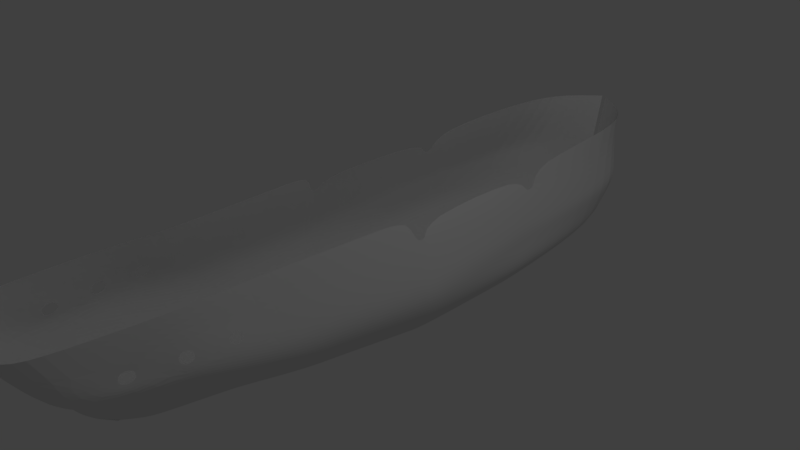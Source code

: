 # Source: FD2.blend  (saved by Blender 2.77.0; exported with 4.5.12 LTS)
import bpy
from mathutils import Matrix  # noqa: F401  (used for matrix-valued properties, if any)

bpy.ops.wm.read_factory_settings(use_empty=True)
scene = bpy.context.scene
scene.name = 'Scene'

# ---- collections
col_collection_1 = bpy.data.collections.new('Collection 1'); scene.collection.children.link(col_collection_1)

# ---- materials (node trees are filled in below, after node groups)
mat_material = bpy.data.materials.new('Material')
mat_material.alpha_threshold = 0.0
mat_material.use_transparent_shadow = False
mat_material.roughness = 0.5
mat_material.line_color = (0.0, 0.0, 0.0, 1.0)

# ---- material node trees

# ---- world
world_world = bpy.data.worlds.new('World'); scene.world = world_world
world_world.color = (0.05088, 0.05088, 0.05088)
world_world.use_sun_shadow = False
world_world.sun_shadow_jitter_overblur = 0.0
world_world.cycles.sampling_method = 'MANUAL'

# ---- cameras
cam_camera = bpy.data.cameras.new('Camera')
cam_camera.clip_end = 100.0
cam_camera.lens = 35.0
cam_camera.sensor_width = 32.0
cam_camera.sensor_height = 18.0
cam_camera.ortho_scale = 7.314
cam_camera.dof.focus_distance = 0.0
cam_camera.dof.aperture_fstop = 128.0

# ---- lights
light_lamp = bpy.data.lights.new('Lamp', 'POINT')
light_lamp.transmission_factor = 0.0
light_lamp.cutoff_distance = 30.0
light_lamp.energy = 100.0
light_lamp.shadow_buffer_clip_start = 1.001
light_lamp.shadow_soft_size = 0.1
light_lamp.shadow_maximum_resolution = 0.006
light_lamp.use_absolute_resolution = True

# ---- meshes
me_cube = bpy.data.meshes.new('Cube')
me_cube.from_pydata([(0.3872, 2.871, -0.8106), (0.08717, -3.196, -0.729), (-0.006192, -3.661, -0.6226), (0.01624, 4.066, -0.6395), (0.8451, 3.98, 0.9237), (0.7528, -4.577, 0.9714), (-0.006193, -4.955, 0.9922), (0.0308, 4.904, 0.9782), (0.591, -0.04233, -0.8706), (1.061, 3.337, -0.02975), (0.9247, -0.03151, 0.8125), (0.5232, -3.835, -0.03738), (-0.002032, -4.229, -0.04126), (0.02746, 4.669, -0.0324), (1.228, -0.03759, -0.1046), (0.2766, -1.679, -0.8343), (0.8021, -2.394, 0.9107), (1.054, -2.057, -0.07098), (0.5927, 1.439, -0.8376), (0.8849, 2.048, 0.8932), (1.122, 1.674, -0.06716), (0.2449, 3.476, -0.7712), (0.5458, 4.582, 0.951), (0.8439, 4.143, -0.03108), (0.00623, -4.019, -0.3499), (0.2603, -3.538, -0.3622), (1.102, -0.03981, -0.4644), (0.02219, 4.512, -0.3116), (1.042, 3.112, -0.3937), (0.8585, -1.78, -0.4295), (1.127, 1.564, -0.429), (0.7094, 4.006, -0.3759), (1.01, 3.546, 0.2794), (0.8114, -4.254, 0.2938), (-0.006193, -4.544, 0.2939), (0.02854, 4.745, 0.2953), (1.155, -0.03562, 0.2009), (1.017, -2.239, 0.2474), (1.07, 1.78, 0.2402), (0.8301, 4.286, 0.2874), (0.8953, 3.791, 0.6435), (0.7768, -4.413, 0.6766), (-0.006193, -4.82, 0.6884), (0.02982, 4.835, 0.6811), (0.6158, 4.453, 0.6623), (1.014, -0.0333, 0.6066), (0.8845, -2.295, 0.6221), (0.9547, 2.047, 0.602), (0.06353, -3.376, -0.7057), (0.6043, -4.912, 0.9759), (0.3429, -4.096, -0.03823), (0.1585, -3.808, -0.348), (0.6502, -4.492, 0.301), (0.6231, -4.763, 0.6792), (0.9381, -0.04107, -0.6675), (0.6416, -1.73, -0.6319), (0.9515, 1.501, -0.6333), (1.879e-05, -3.867, -0.4862), (0.1696, -3.415, -0.5456), (0.01921, 4.289, -0.4755), (0.8063, 2.991, -0.6022), (0.5687, 3.741, -0.5735), (0.1015, -3.598, -0.524), (1.204, -0.03659, 0.04973), (1.062, -2.112, 0.08981), (1.108, 1.728, 0.08808), (1.057, 3.443, 0.1264), (0.7237, -4.012, 0.1299), (-0.004134, -4.338, 0.128), (0.02801, 4.708, 0.1331), (0.8871, 4.215, 0.1298), (0.553, -4.261, 0.1331), (0.002099, -4.124, -0.1956), (0.3568, -3.687, -0.1998), (0.02483, 4.591, -0.172), (1.059, 3.225, -0.2117), (0.7961, 4.075, -0.2035), (1.195, -0.0387, -0.2845), (0.983, -1.919, -0.2502), (1.155, 1.619, -0.2481), (0.2158, -3.952, -0.1931), (0.2051, -2.251, -0.7945), (0.8352, -3.218, 0.9336), (0.9232, -2.728, -0.0583), (0.6288, -2.444, -0.4041), (1.0, -2.954, 0.2649), (0.8956, -3.095, 0.6427), (0.4635, -2.366, -0.5993), (0.9953, -2.829, 0.1049), (0.7984, -2.586, -0.2312), (0.5925, 1.279, -0.8413), (0.8893, 1.812, 0.8208), (1.134, 1.489, -0.07134), (1.125, 1.39, -0.433), (1.08, 1.582, 0.2358), (0.9613, 1.811, 0.5974), (0.95, 1.334, -0.6371), (1.119, 1.536, 0.08379), (1.159, 1.439, -0.2522), (0.5641, -0.1827, -0.8674), (0.9142, -0.2341, 0.8989), (1.213, -0.2108, -0.1017), (1.081, -0.1891, -0.4614), (1.143, -0.2183, 0.2049), (1.003, -0.2273, 0.6118), (0.9127, -0.1859, -0.6644), (1.191, -0.2146, 0.05317), (1.177, -0.1999, -0.2815), (0.1678, -2.55, -0.7738), (0.8091, -3.648, 0.9455), (0.7966, -3.079, -0.05168), (0.5121, -2.79, -0.3909), (0.9406, -3.366, 0.274), (0.858, -3.512, 0.6534), (0.3705, -2.698, -0.5823), (0.9093, -3.204, 0.1128), (0.6587, -2.934, -0.2213), (0.3428, -1.335, -0.8419), (0.8278, -1.898, 0.908), (1.09, -1.632, -0.07804), (0.9097, -1.414, -0.4368), (1.046, -1.774, 0.2376), (0.9117, -1.82, 0.6198), (0.704, -1.375, -0.6394), (1.091, -1.676, 0.08138), (1.028, -1.523, -0.2574), (0.4153, -0.9571, -0.8503), (0.8561, -1.352, 0.905), (1.131, -1.166, -0.0858), (0.966, -1.013, -0.4449), (1.078, -1.264, 0.2269), (0.9416, -1.298, 0.6172), (0.7724, -0.9848, -0.6476), (1.124, -1.197, 0.07213), (1.077, -1.089, -0.2653), (0.4897, -0.5699, -0.8589), (0.8852, -0.7932, 0.902), (1.172, -0.6886, -0.09374), (1.024, -0.6008, -0.4531), (1.11, -0.7411, 0.2159), (0.9722, -0.7624, 0.6145), (0.8426, -0.5854, -0.656), (1.158, -0.7057, 0.06265), (1.127, -0.6447, -0.2734), (0.8424, -3.924, 0.3914), (0.8704, -3.73, 0.388), (0.8286, -3.917, 0.5402), (0.8472, -3.727, 0.5335), (0.9052, -3.327, 0.5265), (0.9283, -3.331, 0.372), (0.956, -3.15, 0.3669), (0.921, -3.146, 0.519), (0.9358, -2.776, 0.5092), (0.9777, -2.779, 0.3587), (0.9816, -2.595, 0.3554), (0.9327, -2.592, 0.5058)], [], [(70, 23, 13, 69), (122, 118, 16, 46), (113, 109, 5, 41), (53, 49, 6, 42), (125, 119, 17, 78), (61, 21, 3, 59), (116, 110, 11, 73), (95, 91, 10, 45), (80, 50, 12, 72), (98, 92, 14, 77), (75, 9, 20, 79), (40, 4, 19, 47), (60, 0, 21, 61), (66, 9, 23, 70), (75, 28, 31, 76), (60, 28, 30, 56), (96, 93, 26, 54), (62, 51, 24, 57), (114, 111, 25, 58), (76, 31, 27, 74), (123, 120, 29, 55), (40, 32, 39, 44), (66, 32, 38, 65), (97, 94, 36, 63), (71, 52, 34, 68), (124, 121, 37, 64), (44, 39, 35, 43), (22, 44, 43, 7), (4, 40, 44, 22), (32, 40, 47, 38), (94, 95, 45, 36), (52, 53, 42, 34), (121, 122, 46, 37), (33, 41, 53, 52), (67, 33, 52, 71), (58, 25, 51, 62), (73, 11, 50, 80), (41, 5, 49, 53), (1, 58, 62, 48), (117, 123, 55, 15), (108, 114, 58, 1), (48, 62, 57, 2), (90, 96, 54, 8), (0, 60, 56, 18), (28, 60, 61, 31), (31, 61, 59, 27), (11, 67, 71, 50), (119, 124, 64, 17), (110, 115, 67, 11), (50, 71, 68, 12), (92, 97, 63, 14), (9, 66, 65, 20), (32, 66, 70, 39), (39, 70, 69, 35), (25, 73, 80, 51), (23, 76, 74, 13), (9, 75, 76, 23), (28, 75, 79, 30), (93, 98, 77, 26), (51, 80, 72, 24), (111, 116, 73, 25), (120, 125, 78, 29), (29, 78, 89, 84), (17, 64, 88, 83), (15, 55, 87, 81), (37, 154, 153, 85), (64, 37, 85, 88), (55, 29, 84, 87), (78, 17, 83, 89), (46, 16, 82, 86), (30, 79, 98, 93), (20, 65, 97, 92), (18, 56, 96, 90), (38, 47, 95, 94), (65, 38, 94, 97), (56, 30, 93, 96), (79, 20, 92, 98), (26, 77, 107, 102), (14, 63, 106, 101), (8, 54, 105, 99), (36, 45, 104, 103), (63, 36, 103, 106), (54, 26, 102, 105), (77, 14, 101, 107), (84, 89, 116, 111), (83, 88, 115, 110), (81, 87, 114, 108), (85, 150, 149, 112), (88, 85, 112, 115), (87, 84, 111, 114), (89, 83, 110, 116), (86, 82, 109, 113), (129, 134, 125, 120), (128, 133, 124, 119), (126, 132, 123, 117), (130, 131, 122, 121), (133, 130, 121, 124), (132, 129, 120, 123), (134, 128, 119, 125), (131, 127, 118, 122), (140, 136, 127, 131), (143, 137, 128, 134), (141, 138, 129, 132), (142, 139, 130, 133), (139, 140, 131, 130), (135, 141, 132, 126), (137, 142, 133, 128), (138, 143, 134, 129), (102, 107, 143, 138), (101, 106, 142, 137), (99, 105, 141, 135), (103, 104, 140, 139), (106, 103, 139, 142), (105, 102, 138, 141), (107, 101, 137, 143), (104, 100, 136, 140), (67, 115, 112, 33), (33, 112, 145, 144), (112, 113, 147, 145), (41, 146, 147, 113), (144, 146, 41, 33), (113, 148, 151, 86), (112, 149, 148, 113), (150, 85, 86, 151), (85, 153, 152, 86), (154, 37, 46, 155), (86, 152, 155, 46)])
_k = {(3, 21): 1.0, (2, 48): 1.0, (6, 42): 1.0, (7, 43): 1.0, (7, 22): 1.0, (6, 49): 1.0, (2, 57): 1.0, (3, 59): 1.0}
me_cube.attributes.new('crease_edge', 'FLOAT', 'EDGE').data.foreach_set('value', [_k.get((min(e.vertices), max(e.vertices)), 0.0) for e in me_cube.edges])
me_cube.materials.append(mat_material)
me_cube.use_remesh_preserve_volume = False
me_cube.use_remesh_preserve_attributes = False
me_cube.use_mirror_vertex_groups = False
me_cube.update()

# ---- objects
ob_cube = bpy.data.objects.new('Cube', me_cube)
ob_lamp = bpy.data.objects.new('Lamp', light_lamp)
ob_camera = bpy.data.objects.new('Camera', cam_camera)

# ---- transforms, parenting, visibility, modifiers, constraints
ob_cube.location = (0.0, 0.0, 0.0)
ob_cube.lock_rotations_4d = False
ob_cube.empty_display_type = 'ARROWS'
ob_cube.lineart.crease_threshold = 0.0
_m = ob_cube.modifiers.new('Mirror', 'MIRROR')
_m = ob_cube.modifiers.new('Subsurf', 'SUBSURF')
_m.uv_smooth = 'PRESERVE_CORNERS'
_m.quality = 2
_m.levels = 0
_m.show_only_control_edges = False
ob_lamp.location = (4.076, 1.005, 5.904)
ob_lamp.rotation_euler = (0.6503, 0.05522, 1.866)
ob_lamp.lock_rotations_4d = False
ob_lamp.empty_display_type = 'ARROWS'
ob_lamp.color = (0.0, 0.0, 0.0, 0.0)
ob_lamp.lineart.crease_threshold = 0.0
ob_camera.location = (7.481, -6.508, 5.344)
ob_camera.rotation_euler = (1.109, 0.01082, 0.8149)
ob_camera.lock_rotations_4d = False
ob_camera.empty_display_type = 'ARROWS'
ob_camera.color = (0.0, 0.0, 0.0, 0.0)
ob_camera.display_type = 'WIRE'
ob_camera.lineart.crease_threshold = 0.0

# ---- collection membership
col_collection_1.objects.link(ob_cube)
col_collection_1.objects.link(ob_lamp)
col_collection_1.objects.link(ob_camera)

# ---- scene / render settings (as saved in the file)
scene.camera = ob_camera
scene.frame_start = 1; scene.frame_end = 250; scene.frame_set(1)
scene.render.engine = 'BLENDER_EEVEE_NEXT'
scene.render.resolution_percentage = 50
scene.render.dither_intensity = 0.0
scene.cycles.use_denoising = False
scene.cycles.samples = 128
scene.cycles.sampling_pattern = 'TABULATED_SOBOL'
scene.cycles.light_sampling_threshold = 0.0
scene.cycles.use_adaptive_sampling = False
scene.cycles.use_light_tree = False
scene.cycles.blur_glossy = 0.0
scene.cycles.sample_clamp_indirect = 0.0
scene.view_settings.view_transform = 'Standard'
bpy.context.view_layer.update()
